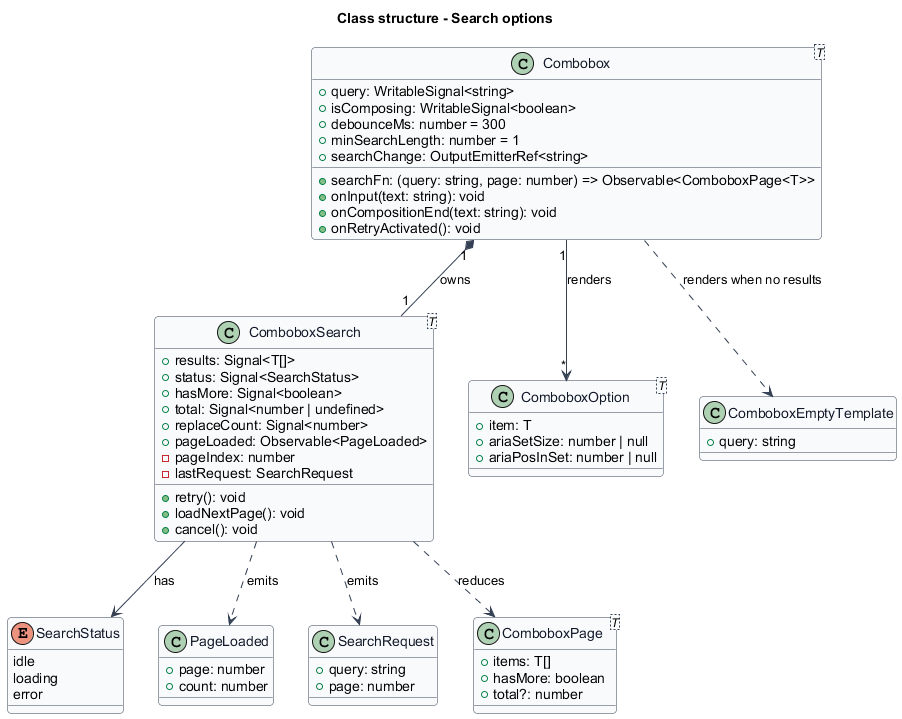

The diagram above was rendered by PlantUML. Its source (embedded in the PNG):
@startuml
title Class structure - Search options
skinparam backgroundColor #FFFFFF
skinparam shadowing false
skinparam roundcorner 8
skinparam defaultFontName Arial
skinparam ArrowColor #344054
skinparam class {
  BorderColor #344054
  FontColor #101828
  BackgroundColor #F9FAFB
}

enum SearchStatus {
  idle
  loading
  error
}

class "Combobox<T>" as Combobox {
  +query: WritableSignal<string>
  +isComposing: WritableSignal<boolean>
  +searchFn: (query: string, page: number) => Observable<ComboboxPage<T>>
  +debounceMs: number = 300
  +minSearchLength: number = 1
  +searchChange: OutputEmitterRef<string>
  +onInput(text: string): void
  +onCompositionEnd(text: string): void
  +onRetryActivated(): void
}

class "ComboboxSearch<T>" as ComboboxSearch {
  +results: Signal<T[]>
  +status: Signal<SearchStatus>
  +hasMore: Signal<boolean>
  +total: Signal<number | undefined>
  +replaceCount: Signal<number>
  +pageLoaded: Observable<PageLoaded>
  -pageIndex: number
  -lastRequest: SearchRequest
  +retry(): void
  +loadNextPage(): void
  +cancel(): void
}

class PageLoaded {
  +page: number
  +count: number
}

class SearchRequest {
  +query: string
  +page: number
}

class "ComboboxPage<T>" as ComboboxPage {
  +items: T[]
  +hasMore: boolean
  +total?: number
}

class "ComboboxOption<T>" as ComboboxOption {
  +item: T
  +ariaSetSize: number | null
  +ariaPosInSet: number | null
}

class ComboboxEmptyTemplate {
  +query: string
}

Combobox "1" *-- "1" ComboboxSearch : owns
ComboboxSearch ..> SearchRequest : emits
ComboboxSearch ..> ComboboxPage : reduces
ComboboxSearch --> SearchStatus : has
Combobox "1" --> "*" ComboboxOption : renders
Combobox ..> ComboboxEmptyTemplate : renders when no results
ComboboxSearch ..> PageLoaded : emits
@enduml